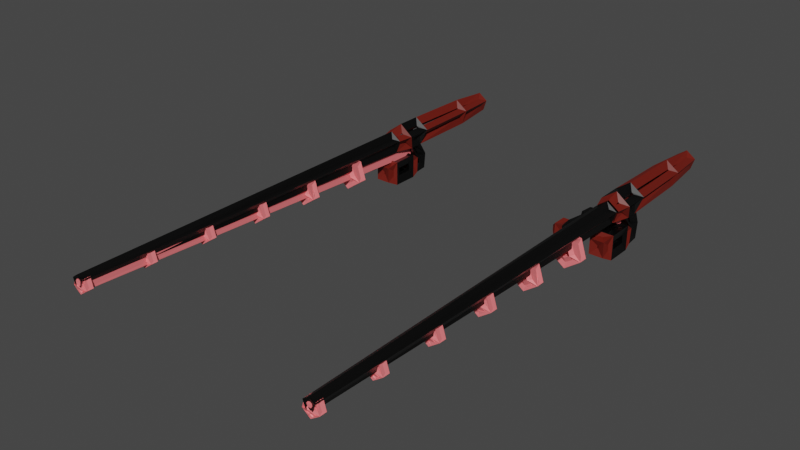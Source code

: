# Source: CurseRod.blend  (saved by Blender 2.83.21; exported with 4.5.12 LTS)
import bpy
from mathutils import Matrix  # noqa: F401  (used for matrix-valued properties, if any)

bpy.ops.wm.read_factory_settings(use_empty=True)
scene = bpy.context.scene
scene.name = 'Scene'

# ---- collections
col_collection = bpy.data.collections.new('Collection'); scene.collection.children.link(col_collection)

# ---- materials (node trees are filled in below, after node groups)
mat_rodsilver = bpy.data.materials.new('RodSilver')
mat_rodsilver.alpha_threshold = 0.0
mat_rodsilver.use_transparent_shadow = False
mat_rodsilver.line_color = (0.0, 0.0, 0.0, 1.0)
mat_rodwood = bpy.data.materials.new('RodWood')
mat_rodwood.use_transparent_shadow = False
mat_rodblack = bpy.data.materials.new('RodBlack')
mat_rodblack.use_transparent_shadow = False

# ---- material node trees
mat_rodsilver.use_nodes = True; mat_rodsilver.node_tree.nodes.clear()
_N = mat_rodsilver.node_tree.nodes; _L = mat_rodsilver.node_tree.links
n0 = _N.new('ShaderNodeOutputMaterial'); n0.name = 'Material Output'; n0.location = (300, 300)
n1 = _N.new('ShaderNodeBsdfPrincipled'); n1.name = 'Principled BSDF'; n1.location = (10, 300)
n1.distribution = 'GGX'
n1.subsurface_method = 'BURLEY'
n1.inputs[0].default_value = (0.0, 0.0, 0.0, 1.0)
n1.inputs[2].default_value = 0.4
n1.inputs[3].default_value = 1.45
n1.inputs[27].default_value = (0.0, 0.0, 0.0, 1.0)
n1.inputs[28].default_value = 1.0
_L.new(n1.outputs[0], n0.inputs[0])
n0.is_active_output = True
mat_rodwood.use_nodes = True; mat_rodwood.node_tree.nodes.clear()
_N = mat_rodwood.node_tree.nodes; _L = mat_rodwood.node_tree.links
n0 = _N.new('ShaderNodeBsdfPrincipled'); n0.name = 'Principled BSDF'; n0.location = (10, 300)
n0.distribution = 'GGX'
n0.subsurface_method = 'BURLEY'
n0.inputs[0].default_value = (0.1424, 0.009036, 0.003506, 1.0)
n0.inputs[3].default_value = 1.45
n0.inputs[27].default_value = (0.0, 0.0, 0.0, 1.0)
n0.inputs[28].default_value = 1.0
n1 = _N.new('ShaderNodeOutputMaterial'); n1.name = 'Material Output'; n1.location = (300, 300)
_L.new(n0.outputs[0], n1.inputs[0])
n1.is_active_output = True
mat_rodblack.use_nodes = True; mat_rodblack.node_tree.nodes.clear()
_N = mat_rodblack.node_tree.nodes; _L = mat_rodblack.node_tree.links
n0 = _N.new('ShaderNodeBsdfPrincipled'); n0.name = 'Principled BSDF'; n0.location = (10, 300)
n0.distribution = 'GGX'
n0.subsurface_method = 'BURLEY'
n0.inputs[0].default_value = (1.0, 0.1958, 0.2072, 1.0)
n0.inputs[3].default_value = 1.45
n0.inputs[27].default_value = (0.0, 0.0, 0.0, 1.0)
n0.inputs[28].default_value = 1.0
n1 = _N.new('ShaderNodeOutputMaterial'); n1.name = 'Material Output'; n1.location = (300, 300)
_L.new(n0.outputs[0], n1.inputs[0])
n1.is_active_output = True

# ---- world
world_world = bpy.data.worlds.new('World'); scene.world = world_world
world_world.use_nodes = True; world_world.node_tree.nodes.clear()
_N = world_world.node_tree.nodes; _L = world_world.node_tree.links
n0 = _N.new('ShaderNodeOutputWorld'); n0.name = 'World Output'; n0.location = (300, 300)
n1 = _N.new('ShaderNodeBackground'); n1.name = 'Background'; n1.location = (10, 300)
n1.inputs[0].default_value = (0.05088, 0.05088, 0.05088, 1.0)
_L.new(n1.outputs[0], n0.inputs[0])
n0.is_active_output = True
world_world.color = (0.05088, 0.05088, 0.05088)
world_world.use_sun_shadow = False
world_world.sun_shadow_jitter_overblur = 0.0

# ---- meshes
me_cylinder = bpy.data.meshes.new('Cylinder')
me_cylinder.from_pydata([(-0.0002945, -3.583, 0.05407), (0.0005594, -0.4509, 0.07643), (-0.0111, -3.583, 0.04621), (-0.07216, -0.4509, 0.0236), (-0.006975, -3.583, 0.03351), (-0.04438, -0.3966, -0.06189), (0.006386, -3.583, 0.03351), (0.0455, -0.3966, -0.06189), (0.01051, -3.583, 0.04621), (0.07328, -0.4509, 0.0236), (0.0005594, -0.2598, 0.07643), (-0.07216, -0.2598, 0.02359), (-0.04438, -0.3141, -0.06189), (0.0455, -0.3141, -0.06189), (0.07328, -0.2598, 0.02359), (0.0005593, 0.2934, 0.06582), (-0.06208, 0.2934, 0.02031), (-0.03816, 0.2934, -0.05333), (0.03927, 0.2934, -0.05333), (0.0632, 0.2934, 0.02031), (0.0005593, 0.6029, 0.04514), (-0.04243, 0.6029, 0.01391), (-0.02601, 0.6029, -0.03663), (0.02713, 0.6029, -0.03663), (0.04355, 0.6029, 0.01391), (-0.0002947, -0.5682, 0.04632), (-0.04435, -0.5682, 0.01431), (-0.02752, -0.5682, -0.03748), (0.02693, -0.5682, -0.03748), (0.04376, -0.5682, 0.01431), (0.0455, -0.3431, -0.1964), (-0.04438, -0.3431, -0.1964), (0.0455, -0.2606, -0.1964), (-0.04438, -0.2606, -0.1964), (0.0455, -0.3431, -0.2939), (-0.04438, -0.3431, -0.2939), (0.0455, -0.2606, -0.2939), (-0.04438, -0.2606, -0.2939), (0.05823, -0.409, -0.1768), (-0.05711, -0.409, -0.1768), (0.05823, -0.409, -0.3135), (-0.05711, -0.409, -0.3135), (0.05823, -0.5993, -0.1768), (-0.05711, -0.5993, -0.1768), (0.05823, -0.5993, -0.3135), (-0.05711, -0.5993, -0.3135), (0.03699, -0.648, -0.202), (-0.03587, -0.648, -0.202), (0.03699, -0.648, -0.2883), (-0.03587, -0.648, -0.2883), (-0.0002947, -1.081, -0.1893), (-0.0002947, -1.061, -0.1893), (0.08589, -1.081, -0.1266), (0.08589, -1.061, -0.1266), (0.05297, -1.081, -0.02533), (0.05297, -1.061, -0.02533), (-0.05356, -1.081, -0.02533), (-0.05356, -1.061, -0.02533), (-0.08648, -1.081, -0.1266), (-0.08648, -1.061, -0.1266), (-0.0002947, -1.061, -0.1621), (-0.0002947, -1.081, -0.1621), (0.06003, -1.061, -0.1182), (0.06003, -1.081, -0.1182), (0.03699, -1.061, -0.04732), (0.03699, -1.081, -0.04732), (-0.03758, -1.061, -0.04732), (-0.03758, -1.081, -0.04732), (-0.06062, -1.061, -0.1182), (-0.06062, -1.081, -0.1182), (-0.0002946, -1.579, -0.146), (-0.0002946, -1.563, -0.146), (0.06865, -1.579, -0.09588), (0.06865, -1.563, -0.09588), (0.04232, -1.579, -0.01483), (0.04232, -1.563, -0.01483), (-0.04291, -1.579, -0.01483), (-0.04291, -1.563, -0.01483), (-0.06924, -1.579, -0.09588), (-0.06924, -1.563, -0.09588), (-0.0002946, -1.563, -0.1242), (-0.0002946, -1.579, -0.1242), (0.04797, -1.563, -0.08916), (0.04797, -1.579, -0.08916), (0.02953, -1.563, -0.03242), (0.02953, -1.579, -0.03242), (-0.03012, -1.563, -0.03242), (-0.03012, -1.579, -0.03242), (-0.04856, -1.563, -0.08916), (-0.04856, -1.579, -0.08916), (-0.0002946, -2.077, -0.107), (-0.0002946, -2.065, -0.107), (0.05486, -2.077, -0.0669), (0.05486, -2.065, -0.0669), (0.03379, -2.077, -0.002064), (0.03379, -2.065, -0.002064), (-0.03438, -2.077, -0.002064), (-0.03438, -2.065, -0.002064), (-0.05545, -2.077, -0.0669), (-0.05545, -2.065, -0.0669), (-0.0002946, -2.065, -0.08958), (-0.0002946, -2.077, -0.08958), (0.03832, -2.065, -0.06153), (0.03832, -2.077, -0.06153), (0.02357, -2.065, -0.01614), (0.02357, -2.077, -0.01614), (-0.02416, -2.065, -0.01614), (-0.02416, -2.077, -0.01614), (-0.0389, -2.065, -0.06153), (-0.0389, -2.077, -0.06153), (-0.0002945, -2.576, -0.07419), (-0.0002945, -2.566, -0.07419), (0.04383, -2.576, -0.04213), (0.04383, -2.566, -0.04213), (0.02698, -2.576, 0.009738), (0.02698, -2.566, 0.009738), (-0.02757, -2.576, 0.009738), (-0.02757, -2.566, 0.009738), (-0.04442, -2.576, -0.04213), (-0.04442, -2.566, -0.04213), (-0.0002945, -2.566, -0.06027), (-0.0002945, -2.576, -0.06027), (0.03059, -2.566, -0.03783), (0.03059, -2.576, -0.03783), (0.0188, -2.566, -0.001522), (0.0188, -2.576, -0.001522), (-0.01938, -2.566, -0.001522), (-0.01938, -2.576, -0.001522), (-0.03118, -2.566, -0.03783), (-0.03118, -2.576, -0.03783), (-0.0002945, -3.075, -0.04704), (-0.0002945, -3.067, -0.04704), (0.03501, -3.075, -0.02139), (0.03501, -3.067, -0.02139), (0.02152, -3.075, 0.02011), (0.02152, -3.067, 0.02011), (-0.02211, -3.075, 0.02011), (-0.02211, -3.067, 0.02011), (-0.03559, -3.075, -0.02139), (-0.03559, -3.067, -0.02139), (-0.0002945, -3.067, -0.0359), (-0.0002945, -3.075, -0.0359), (0.02442, -3.067, -0.01795), (0.02442, -3.075, -0.01795), (0.01498, -3.067, 0.0111), (0.01498, -3.075, 0.0111), (-0.01557, -3.067, 0.0111), (-0.01557, -3.075, 0.0111), (-0.025, -3.067, -0.01795), (-0.025, -3.075, -0.01795), (-0.0002944, -3.574, -0.02174), (-0.0002944, -3.568, -0.02174), (0.02795, -3.574, -0.001222), (0.02795, -3.568, -0.001222), (0.01716, -3.574, 0.03198), (0.01716, -3.568, 0.03198), (-0.01775, -3.574, 0.03198), (-0.01775, -3.568, 0.03198), (-0.02853, -3.574, -0.001222), (-0.02853, -3.568, -0.001222), (-0.0002944, -3.568, -0.01283), (-0.0002944, -3.574, -0.01283), (0.01947, -3.568, 0.001531), (0.01947, -3.574, 0.001531), (0.01192, -3.568, 0.02477), (0.01192, -3.574, 0.02477), (-0.01251, -3.568, 0.02477), (-0.01251, -3.574, 0.02477), (-0.02006, -3.568, 0.001531), (-0.02006, -3.574, 0.001531), (0.006149, -0.3952, -0.1418), (0.006149, -0.3952, -0.1263), (0.00615, -3.578, 0.002086), (0.00615, -3.578, 0.01762), (-0.008725, -0.3952, -0.1418), (-0.008725, -0.3952, -0.1263), (-0.008725, -3.578, 0.002086), (-0.008725, -3.578, 0.01762)], [], [(25, 1, 3, 26), (26, 3, 5, 27), (27, 5, 7, 28), (28, 7, 9, 29), (29, 9, 1, 25), (0, 2, 4, 6, 8), (12, 11, 16, 17), (1, 9, 14, 10), (3, 1, 10, 11), (12, 13, 32, 33), (9, 7, 13, 14), (18, 17, 22, 23), (10, 14, 19, 15), (13, 12, 17, 18), (11, 10, 15, 16), (14, 13, 18, 19), (21, 20, 24, 23, 22), (16, 15, 20, 21), (19, 18, 23, 24), (17, 16, 21, 22), (15, 19, 24, 20), (3, 11, 12, 5), (8, 29, 25, 0), (6, 28, 29, 8), (4, 27, 28, 6), (2, 26, 27, 4), (0, 25, 26, 2), (31, 33, 37, 35), (13, 7, 30, 32), (5, 12, 33, 31), (7, 5, 31, 30), (34, 35, 37, 36), (31, 35, 41, 39), (32, 30, 34, 36), (33, 32, 36, 37), (41, 40, 44, 45), (30, 31, 39, 38), (34, 30, 38, 40), (35, 34, 40, 41), (43, 45, 49, 47), (39, 41, 45, 43), (38, 39, 43, 42), (40, 38, 42, 44), (46, 47, 49, 48), (42, 43, 47, 46), (44, 42, 46, 48), (45, 44, 48, 49), (50, 51, 53, 52), (52, 53, 55, 54), (54, 55, 57, 56), (53, 62, 64, 66, 68, 59, 57, 55), (56, 57, 59, 58), (58, 59, 51, 50), (50, 52, 63, 61, 69, 58), (67, 66, 64, 65), (65, 64, 62, 63), (63, 62, 60, 61), (69, 68, 66, 67), (61, 60, 68, 69), (59, 68, 60, 62, 53, 51), (58, 69, 67, 65, 63, 52, 54, 56), (70, 71, 73, 72), (72, 73, 75, 74), (74, 75, 77, 76), (73, 82, 84, 86, 88, 79, 77, 75), (76, 77, 79, 78), (78, 79, 71, 70), (70, 72, 83, 81, 89, 78), (87, 86, 84, 85), (85, 84, 82, 83), (83, 82, 80, 81), (89, 88, 86, 87), (81, 80, 88, 89), (79, 88, 80, 82, 73, 71), (78, 89, 87, 85, 83, 72, 74, 76), (90, 91, 93, 92), (92, 93, 95, 94), (94, 95, 97, 96), (93, 102, 104, 106, 108, 99, 97, 95), (96, 97, 99, 98), (98, 99, 91, 90), (90, 92, 103, 101, 109, 98), (107, 106, 104, 105), (105, 104, 102, 103), (103, 102, 100, 101), (109, 108, 106, 107), (101, 100, 108, 109), (99, 108, 100, 102, 93, 91), (98, 109, 107, 105, 103, 92, 94, 96), (110, 111, 113, 112), (112, 113, 115, 114), (114, 115, 117, 116), (113, 122, 124, 126, 128, 119, 117, 115), (116, 117, 119, 118), (118, 119, 111, 110), (110, 112, 123, 121, 129, 118), (127, 126, 124, 125), (125, 124, 122, 123), (123, 122, 120, 121), (129, 128, 126, 127), (121, 120, 128, 129), (119, 128, 120, 122, 113, 111), (118, 129, 127, 125, 123, 112, 114, 116), (130, 131, 133, 132), (132, 133, 135, 134), (134, 135, 137, 136), (133, 142, 144, 146, 148, 139, 137, 135), (136, 137, 139, 138), (138, 139, 131, 130), (130, 132, 143, 141, 149, 138), (147, 146, 144, 145), (145, 144, 142, 143), (143, 142, 140, 141), (149, 148, 146, 147), (141, 140, 148, 149), (139, 148, 140, 142, 133, 131), (138, 149, 147, 145, 143, 132, 134, 136), (150, 151, 153, 152), (152, 153, 155, 154), (154, 155, 157, 156), (153, 162, 164, 166, 168, 159, 157, 155), (156, 157, 159, 158), (158, 159, 151, 150), (150, 152, 163, 161, 169, 158), (167, 166, 164, 165), (165, 164, 162, 163), (163, 162, 160, 161), (169, 168, 166, 167), (161, 160, 168, 169), (159, 168, 160, 162, 153, 151), (158, 169, 167, 165, 163, 152, 154, 156), (170, 171, 173, 172), (172, 173, 177, 176), (176, 177, 175, 174), (174, 175, 171, 170), (172, 176, 174, 170), (177, 173, 171, 175)])
me_cylinder.polygons.foreach_set('material_index', [1, 1, 1, 1, 1, 0, 1, 0, 0, 0, 0, 1, 1, 1, 1, 1, 1, 1, 1, 1, 1, 0, 0, 0, 0, 0, 0, 0, 0, 0, 0, 0, 1, 0, 0, 0, 1, 1, 1, 1, 0, 0, 0, 1, 1, 1, 1, 2, 2, 2, 2, 2, 2, 2, 2, 2, 2, 2, 2, 2, 2, 2, 2, 2, 2, 2, 2, 2, 2, 2, 2, 2, 2, 2, 2, 2, 2, 2, 2, 2, 2, 2, 2, 2, 2, 2, 2, 2, 2, 2, 2, 2, 2, 2, 2, 2, 2, 2, 2, 2, 2, 2, 2, 2, 2, 2, 2, 2, 2, 2, 2, 2, 2, 2, 2, 2, 2, 2, 2, 2, 2, 2, 2, 2, 2, 2, 2, 2, 2, 2, 2, 2, 2, 2, 2, 2, 2])
_uv = me_cylinder.uv_layers.new(name='UVMap')
_uv.uv.foreach_set('vector', [1.0, 0.9915, 1.0, 1.0, 0.8, 1.0, 0.8, 0.9915, 0.8, 0.9915, 0.8, 1.0, 0.6, 1.0, 0.6, 0.9915, 0.6, 0.9915, 0.6, 1.0, 0.4, 1.0, 0.4, 0.9915, 0.4, 0.9915, 0.4, 1.0, 0.2, 1.0, 0.2, 0.9915, 0.2, 0.9915, 0.2, 1.0, 2.98e-08, 1.0, 2.98e-08, 0.9915, 0.75, 0.49, 0.9783, 0.3242, 0.8911, 0.05584, 0.6089, 0.05584, 0.5217, 0.3242, 0.6, 1.0, 0.8, 1.0, 0.8, 1.0, 0.6, 1.0, 2.98e-08, 1.0, 0.2, 1.0, 0.2, 1.0, 2.98e-08, 1.0, 0.8, 1.0, 1.0, 1.0, 1.0, 1.0, 0.8, 1.0, 0.6, 1.0, 0.4, 1.0, 0.4, 1.0, 0.6, 1.0, 0.2, 1.0, 0.4, 1.0, 0.4, 1.0, 0.2, 1.0, 0.4, 1.0, 0.6, 1.0, 0.6, 1.0, 0.4, 1.0, 2.98e-08, 1.0, 0.2, 1.0, 0.2, 1.0, 2.98e-08, 1.0, 0.4, 1.0, 0.6, 1.0, 0.6, 1.0, 0.4, 1.0, 0.8, 1.0, 1.0, 1.0, 1.0, 1.0, 0.8, 1.0, 0.2, 1.0, 0.4, 1.0, 0.4, 1.0, 0.2, 1.0, 0.4783, 0.3242, 0.25, 0.49, 0.02175, 0.3242, 0.1089, 0.05584, 0.3911, 0.05584, 0.8, 1.0, 1.0, 1.0, 1.0, 1.0, 0.8, 1.0, 0.2, 1.0, 0.4, 1.0, 0.4, 1.0, 0.2, 1.0, 0.6, 1.0, 0.8, 1.0, 0.8, 1.0, 0.6, 1.0, 2.98e-08, 1.0, 0.2, 1.0, 0.2, 1.0, 2.98e-08, 1.0, 0.8, 1.0, 0.8, 1.0, 0.6, 1.0, 0.6, 1.0, 0.2, 0.5, 0.2, 0.9915, 2.98e-08, 0.9915, 2.98e-08, 0.5, 0.4, 0.5, 0.4, 0.9915, 0.2, 0.9915, 0.2, 0.5, 0.6, 0.5, 0.6, 0.9915, 0.4, 0.9915, 0.4, 0.5, 0.8, 0.5, 0.8, 0.9915, 0.6, 0.9915, 0.6, 0.5, 1.0, 0.5, 1.0, 0.9915, 0.8, 0.9915, 0.8, 0.5, 0.6, 1.0, 0.6, 1.0, 0.6, 1.0, 0.6, 1.0, 0.4, 1.0, 0.4, 1.0, 0.4, 1.0, 0.4, 1.0, 0.6, 1.0, 0.6, 1.0, 0.6, 1.0, 0.6, 1.0, 0.4, 1.0, 0.6, 1.0, 0.6, 1.0, 0.4, 1.0, 0.4, 1.0, 0.6, 1.0, 0.6, 1.0, 0.4, 1.0, 0.6, 1.0, 0.6, 1.0, 0.6, 1.0, 0.6, 1.0, 0.4, 1.0, 0.4, 1.0, 0.4, 1.0, 0.4, 1.0, 0.6, 1.0, 0.4, 1.0, 0.4, 1.0, 0.6, 1.0, 0.6, 1.0, 0.4, 1.0, 0.4, 1.0, 0.6, 1.0, 0.4, 1.0, 0.6, 1.0, 0.6, 1.0, 0.4, 1.0, 0.4, 1.0, 0.4, 1.0, 0.4, 1.0, 0.4, 1.0, 0.6, 1.0, 0.4, 1.0, 0.4, 1.0, 0.6, 1.0, 0.6, 1.0, 0.6, 1.0, 0.6, 1.0, 0.6, 1.0, 0.6, 1.0, 0.6, 1.0, 0.6, 1.0, 0.6, 1.0, 0.4, 1.0, 0.6, 1.0, 0.6, 1.0, 0.4, 1.0, 0.4, 1.0, 0.4, 1.0, 0.4, 1.0, 0.4, 1.0, 0.4, 1.0, 0.6, 1.0, 0.6, 1.0, 0.4, 1.0, 0.4, 1.0, 0.6, 1.0, 0.6, 1.0, 0.4, 1.0, 0.4, 1.0, 0.4, 1.0, 0.4, 1.0, 0.4, 1.0, 0.6, 1.0, 0.4, 1.0, 0.4, 1.0, 0.6, 1.0, 1.0, 0.5, 1.0, 1.0, 0.8, 1.0, 0.8, 0.5, 0.8, 0.5, 0.8, 1.0, 0.6, 1.0, 0.6, 0.5, 0.6, 0.5, 0.6, 1.0, 0.4, 1.0, 0.4, 0.5, 0.4783, 0.3242, 0.4098, 0.3019, 0.3487, 0.1141, 0.1513, 0.1141, 0.09022, 0.3019, 0.02175, 0.3242, 0.1089, 0.05584, 0.3911, 0.05584, 0.4, 0.5, 0.4, 1.0, 0.2, 1.0, 0.2, 0.5, 0.2, 0.5, 0.2, 1.0, 2.98e-08, 1.0, 2.98e-08, 0.5, 0.75, 0.49, 0.9783, 0.3242, 0.9098, 0.3019, 0.75, 0.418, 0.5902, 0.3019, 0.5217, 0.3242, 0.4, 0.6013, 0.4, 0.8987, 0.6, 0.8987, 0.6, 0.6013, 0.6, 0.6013, 0.6, 0.8987, 0.8, 0.8987, 0.8, 0.6013, 0.8, 0.6013, 0.8, 0.8987, 1.0, 0.8987, 1.0, 0.6013, 0.2, 0.6013, 0.2, 0.8987, 0.4, 0.8987, 0.4, 0.6013, 2.98e-08, 0.6013, 2.98e-08, 0.8987, 0.2, 0.8987, 0.2, 0.6013, 0.02175, 0.3242, 0.09022, 0.3019, 0.25, 0.418, 0.4098, 0.3019, 0.4783, 0.3242, 0.25, 0.49, 0.5217, 0.3242, 0.5902, 0.3019, 0.6513, 0.1141, 0.8487, 0.1141, 0.9098, 0.3019, 0.9783, 0.3242, 0.8911, 0.05584, 0.6089, 0.05584, 1.0, 0.5, 1.0, 1.0, 0.8, 1.0, 0.8, 0.5, 0.8, 0.5, 0.8, 1.0, 0.6, 1.0, 0.6, 0.5, 0.6, 0.5, 0.6, 1.0, 0.4, 1.0, 0.4, 0.5, 0.4783, 0.3242, 0.4098, 0.3019, 0.3487, 0.1141, 0.1513, 0.1141, 0.09022, 0.3019, 0.02175, 0.3242, 0.1089, 0.05584, 0.3911, 0.05584, 0.4, 0.5, 0.4, 1.0, 0.2, 1.0, 0.2, 0.5, 0.2, 0.5, 0.2, 1.0, 2.98e-08, 1.0, 2.98e-08, 0.5, 0.75, 0.49, 0.9783, 0.3242, 0.9098, 0.3019, 0.75, 0.418, 0.5902, 0.3019, 0.5217, 0.3242, 0.4, 0.6013, 0.4, 0.8987, 0.6, 0.8987, 0.6, 0.6013, 0.6, 0.6013, 0.6, 0.8987, 0.8, 0.8987, 0.8, 0.6013, 0.8, 0.6013, 0.8, 0.8987, 1.0, 0.8987, 1.0, 0.6013, 0.2, 0.6013, 0.2, 0.8987, 0.4, 0.8987, 0.4, 0.6013, 2.98e-08, 0.6013, 2.98e-08, 0.8987, 0.2, 0.8987, 0.2, 0.6013, 0.02175, 0.3242, 0.09022, 0.3019, 0.25, 0.418, 0.4098, 0.3019, 0.4783, 0.3242, 0.25, 0.49, 0.5217, 0.3242, 0.5902, 0.3019, 0.6513, 0.1141, 0.8487, 0.1141, 0.9098, 0.3019, 0.9783, 0.3242, 0.8911, 0.05584, 0.6089, 0.05584, 1.0, 0.5, 1.0, 1.0, 0.8, 1.0, 0.8, 0.5, 0.8, 0.5, 0.8, 1.0, 0.6, 1.0, 0.6, 0.5, 0.6, 0.5, 0.6, 1.0, 0.4, 1.0, 0.4, 0.5, 0.4783, 0.3242, 0.4098, 0.3019, 0.3487, 0.1141, 0.1513, 0.1141, 0.09022, 0.3019, 0.02175, 0.3242, 0.1089, 0.05584, 0.3911, 0.05584, 0.4, 0.5, 0.4, 1.0, 0.2, 1.0, 0.2, 0.5, 0.2, 0.5, 0.2, 1.0, 2.98e-08, 1.0, 2.98e-08, 0.5, 0.75, 0.49, 0.9783, 0.3242, 0.9098, 0.3019, 0.75, 0.418, 0.5902, 0.3019, 0.5217, 0.3242, 0.4, 0.6013, 0.4, 0.8987, 0.6, 0.8987, 0.6, 0.6013, 0.6, 0.6013, 0.6, 0.8987, 0.8, 0.8987, 0.8, 0.6013, 0.8, 0.6013, 0.8, 0.8987, 1.0, 0.8987, 1.0, 0.6013, 0.2, 0.6013, 0.2, 0.8987, 0.4, 0.8987, 0.4, 0.6013, 2.98e-08, 0.6013, 2.98e-08, 0.8987, 0.2, 0.8987, 0.2, 0.6013, 0.02175, 0.3242, 0.09022, 0.3019, 0.25, 0.418, 0.4098, 0.3019, 0.4783, 0.3242, 0.25, 0.49, 0.5217, 0.3242, 0.5902, 0.3019, 0.6513, 0.1141, 0.8487, 0.1141, 0.9098, 0.3019, 0.9783, 0.3242, 0.8911, 0.05584, 0.6089, 0.05584, 1.0, 0.5, 1.0, 1.0, 0.8, 1.0, 0.8, 0.5, 0.8, 0.5, 0.8, 1.0, 0.6, 1.0, 0.6, 0.5, 0.6, 0.5, 0.6, 1.0, 0.4, 1.0, 0.4, 0.5, 0.4783, 0.3242, 0.4098, 0.3019, 0.3487, 0.1141, 0.1513, 0.1141, 0.09022, 0.3019, 0.02175, 0.3242, 0.1089, 0.05584, 0.3911, 0.05584, 0.4, 0.5, 0.4, 1.0, 0.2, 1.0, 0.2, 0.5, 0.2, 0.5, 0.2, 1.0, 2.98e-08, 1.0, 2.98e-08, 0.5, 0.75, 0.49, 0.9783, 0.3242, 0.9098, 0.3019, 0.75, 0.418, 0.5902, 0.3019, 0.5217, 0.3242, 0.4, 0.6013, 0.4, 0.8987, 0.6, 0.8987, 0.6, 0.6013, 0.6, 0.6013, 0.6, 0.8987, 0.8, 0.8987, 0.8, 0.6013, 0.8, 0.6013, 0.8, 0.8987, 1.0, 0.8987, 1.0, 0.6013, 0.2, 0.6013, 0.2, 0.8987, 0.4, 0.8987, 0.4, 0.6013, 2.98e-08, 0.6013, 2.98e-08, 0.8987, 0.2, 0.8987, 0.2, 0.6013, 0.02175, 0.3242, 0.09022, 0.3019, 0.25, 0.418, 0.4098, 0.3019, 0.4783, 0.3242, 0.25, 0.49, 0.5217, 0.3242, 0.5902, 0.3019, 0.6513, 0.1141, 0.8487, 0.1141, 0.9098, 0.3019, 0.9783, 0.3242, 0.8911, 0.05584, 0.6089, 0.05584, 1.0, 0.5, 1.0, 1.0, 0.8, 1.0, 0.8, 0.5, 0.8, 0.5, 0.8, 1.0, 0.6, 1.0, 0.6, 0.5, 0.6, 0.5, 0.6, 1.0, 0.4, 1.0, 0.4, 0.5, 0.4783, 0.3242, 0.4098, 0.3019, 0.3487, 0.1141, 0.1513, 0.1141, 0.09022, 0.3019, 0.02175, 0.3242, 0.1089, 0.05584, 0.3911, 0.05584, 0.4, 0.5, 0.4, 1.0, 0.2, 1.0, 0.2, 0.5, 0.2, 0.5, 0.2, 1.0, 2.98e-08, 1.0, 2.98e-08, 0.5, 0.75, 0.49, 0.9783, 0.3242, 0.9098, 0.3019, 0.75, 0.418, 0.5902, 0.3019, 0.5217, 0.3242, 0.4, 0.6013, 0.4, 0.8987, 0.6, 0.8987, 0.6, 0.6013, 0.6, 0.6013, 0.6, 0.8987, 0.8, 0.8987, 0.8, 0.6013, 0.8, 0.6013, 0.8, 0.8987, 1.0, 0.8987, 1.0, 0.6013, 0.2, 0.6013, 0.2, 0.8987, 0.4, 0.8987, 0.4, 0.6013, 2.98e-08, 0.6013, 2.98e-08, 0.8987, 0.2, 0.8987, 0.2, 0.6013, 0.02175, 0.3242, 0.09022, 0.3019, 0.25, 0.418, 0.4098, 0.3019, 0.4783, 0.3242, 0.25, 0.49, 0.5217, 0.3242, 0.5902, 0.3019, 0.6513, 0.1141, 0.8487, 0.1141, 0.9098, 0.3019, 0.9783, 0.3242, 0.8911, 0.05584, 0.6089, 0.05584, 1.0, 0.5, 1.0, 1.0, 0.8, 1.0, 0.8, 0.5, 0.8, 0.5, 0.8, 1.0, 0.6, 1.0, 0.6, 0.5, 0.6, 0.5, 0.6, 1.0, 0.4, 1.0, 0.4, 0.5, 0.4783, 0.3242, 0.4098, 0.3019, 0.3487, 0.1141, 0.1513, 0.1141, 0.09022, 0.3019, 0.02175, 0.3242, 0.1089, 0.05584, 0.3911, 0.05584, 0.4, 0.5, 0.4, 1.0, 0.2, 1.0, 0.2, 0.5, 0.2, 0.5, 0.2, 1.0, 2.98e-08, 1.0, 2.98e-08, 0.5, 0.75, 0.49, 0.9783, 0.3242, 0.9098, 0.3019, 0.75, 0.418, 0.5902, 0.3019, 0.5217, 0.3242, 0.4, 0.6013, 0.4, 0.8987, 0.6, 0.8987, 0.6, 0.6013, 0.6, 0.6013, 0.6, 0.8987, 0.8, 0.8987, 0.8, 0.6013, 0.8, 0.6013, 0.8, 0.8987, 1.0, 0.8987, 1.0, 0.6013, 0.2, 0.6013, 0.2, 0.8987, 0.4, 0.8987, 0.4, 0.6013, 2.98e-08, 0.6013, 2.98e-08, 0.8987, 0.2, 0.8987, 0.2, 0.6013, 0.02175, 0.3242, 0.09022, 0.3019, 0.25, 0.418, 0.4098, 0.3019, 0.4783, 0.3242, 0.25, 0.49, 0.5217, 0.3242, 0.5902, 0.3019, 0.6513, 0.1141, 0.8487, 0.1141, 0.9098, 0.3019, 0.9783, 0.3242, 0.8911, 0.05584, 0.6089, 0.05584, 0.375, 0.0, 0.625, 0.0, 0.625, 0.25, 0.375, 0.25, 0.375, 0.25, 0.625, 0.25, 0.625, 0.5, 0.375, 0.5, 0.375, 0.5, 0.625, 0.5, 0.625, 0.75, 0.375, 0.75, 0.375, 0.75, 0.625, 0.75, 0.625, 1.0, 0.375, 1.0, 0.125, 0.5, 0.375, 0.5, 0.375, 0.75, 0.125, 0.75, 0.625, 0.5, 0.875, 0.5, 0.875, 0.75, 0.625, 0.75])
me_cylinder.materials.append(mat_rodsilver)
me_cylinder.materials.append(mat_rodwood)
me_cylinder.materials.append(mat_rodblack)
me_cylinder.use_remesh_fix_poles = True
me_cylinder.use_remesh_preserve_attributes = False
me_cylinder.use_mirror_vertex_groups = False
me_cylinder.update()
me_cube_003 = bpy.data.meshes.new('Cube.003')
me_cube_003.from_pydata([(0.008577, 0.03613, -0.03497), (0.008577, 0.03613, 0.03497), (0.008577, -0.03428, -0.03497), (0.008577, -0.03428, 0.03497), (-0.1903, 0.03706, -0.03566), (-0.1903, 0.03706, 0.03566), (-0.1903, -0.03618, -0.03566), (-0.1903, -0.03618, 0.03566), (-0.2492, -0.03618, 0.03566), (-0.2492, -0.03618, -0.03566), (-0.2492, 0.03706, -0.03566), (-0.2492, 0.03706, 0.03566), (-0.1903, -0.244, 0.03566), (-0.1903, -0.244, -0.03566), (-0.2492, -0.244, 0.03566), (-0.2492, -0.244, -0.03566), (-0.1347, -0.01612, -0.02137), (-0.1347, -0.01612, 0.02137), (-0.1347, 0.01796, -0.02137), (-0.1347, 0.01796, 0.02137), (-0.203, -0.07374, 0.02367), (-0.203, -0.07374, -0.02367), (-0.2365, -0.07374, -0.02367), (-0.2365, -0.07374, 0.02367), (-0.1903, -0.3092, 0.03566), (-0.1903, -0.3092, -0.03566), (-0.2492, -0.3092, 0.03566), (-0.2492, -0.3092, -0.03566), (-0.2541, -0.2648, 0.01291), (-0.2541, -0.2648, -0.01291), (-0.2541, -0.2884, 0.01291), (-0.2541, -0.2884, -0.01291), (-0.2736, -0.2648, 0.01291), (-0.2736, -0.2648, -0.01291), (-0.2736, -0.2884, 0.01291), (-0.2736, -0.2884, -0.01291), (-0.2833, -0.2465, 0.03295), (-0.2833, -0.2465, -0.03295), (-0.2833, -0.3068, 0.03295), (-0.2833, -0.3068, -0.03295), (-0.3157, -0.2465, 0.03295), (-0.3157, -0.2465, -0.03295), (-0.3157, -0.3068, 0.03295), (-0.3157, -0.3068, -0.03295), (-0.3275, -0.2649, 0.01279), (-0.3275, -0.2649, -0.01279), (-0.3275, -0.2883, 0.01279), (-0.3275, -0.2883, -0.01279)], [], [(0, 1, 3, 2), (16, 17, 7, 6), (21, 20, 12, 13), (18, 19, 1, 0), (16, 6, 4, 18), (17, 3, 1, 19), (9, 8, 11, 10), (5, 4, 10, 11), (4, 6, 9, 10), (7, 5, 11, 8), (13, 12, 24, 25), (22, 21, 13, 15), (20, 23, 14, 12), (23, 22, 15, 14), (7, 17, 19, 5), (2, 16, 18, 0), (4, 5, 19, 18), (2, 3, 17, 16), (8, 9, 22, 23), (7, 8, 23, 20), (9, 6, 21, 22), (6, 7, 20, 21), (25, 24, 26, 27), (15, 13, 25, 27), (26, 14, 28, 30), (12, 14, 26, 24), (31, 30, 34, 35), (27, 26, 30, 31), (14, 15, 29, 28), (15, 27, 31, 29), (33, 35, 39, 37), (29, 31, 35, 33), (28, 29, 33, 32), (30, 28, 32, 34), (38, 36, 40, 42), (32, 33, 37, 36), (34, 32, 36, 38), (35, 34, 38, 39), (41, 43, 47, 45), (39, 38, 42, 43), (37, 39, 43, 41), (36, 37, 41, 40), (44, 45, 47, 46), (40, 41, 45, 44), (42, 40, 44, 46), (43, 42, 46, 47)])
me_cube_003.polygons.foreach_set('material_index', [0, 0, 0, 0, 0, 0, 0, 0, 0, 0, 0, 0, 0, 0, 0, 0, 0, 0, 0, 0, 0, 0, 0, 0, 0, 0, 0, 0, 0, 0, 0, 0, 0, 0, 1, 0, 1, 0, 1, 1, 1, 1, 0, 1, 1, 1])
_uv = me_cube_003.uv_layers.new(name='UVMap')
_uv.uv.foreach_set('vector', [0.375, 0.0, 0.625, 0.0, 0.625, 0.25, 0.375, 0.25, 0.375, 0.4482, 0.625, 0.4482, 0.625, 0.5, 0.375, 0.5, 0.375, 0.5, 0.625, 0.5, 0.625, 0.5, 0.375, 0.5, 0.375, 0.8018, 0.625, 0.8018, 0.625, 1.0, 0.375, 1.0, 0.3232, 0.5, 0.375, 0.5, 0.375, 0.75, 0.3232, 0.75, 0.6768, 0.5, 0.875, 0.5, 0.875, 0.75, 0.6768, 0.75, 0.375, 0.5, 0.625, 0.5, 0.625, 0.75, 0.375, 0.75, 0.625, 0.75, 0.375, 0.75, 0.375, 0.75, 0.625, 0.75, 0.375, 0.75, 0.375, 0.5, 0.375, 0.5, 0.375, 0.75, 0.625, 0.5, 0.625, 0.75, 0.625, 0.75, 0.625, 0.5, 0.375, 0.5, 0.625, 0.5, 0.625, 0.5, 0.375, 0.5, 0.375, 0.5, 0.375, 0.5, 0.375, 0.5, 0.375, 0.5, 0.625, 0.5, 0.625, 0.5, 0.625, 0.5, 0.625, 0.5, 0.625, 0.5, 0.375, 0.5, 0.375, 0.5, 0.625, 0.5, 0.625, 0.5, 0.6768, 0.5, 0.6768, 0.75, 0.625, 0.75, 0.125, 0.5, 0.3232, 0.5, 0.3232, 0.75, 0.125, 0.75, 0.375, 0.75, 0.625, 0.75, 0.625, 0.8018, 0.375, 0.8018, 0.375, 0.25, 0.625, 0.25, 0.625, 0.4482, 0.375, 0.4482, 0.625, 0.5, 0.375, 0.5, 0.375, 0.5, 0.625, 0.5, 0.625, 0.5, 0.625, 0.5, 0.625, 0.5, 0.625, 0.5, 0.375, 0.5, 0.375, 0.5, 0.375, 0.5, 0.375, 0.5, 0.375, 0.5, 0.625, 0.5, 0.625, 0.5, 0.375, 0.5, 0.375, 0.5, 0.625, 0.5, 0.625, 0.5, 0.375, 0.5, 0.375, 0.5, 0.375, 0.5, 0.375, 0.5, 0.375, 0.5, 0.625, 0.5, 0.625, 0.5, 0.625, 0.5, 0.625, 0.5, 0.625, 0.5, 0.625, 0.5, 0.625, 0.5, 0.625, 0.5, 0.375, 0.5, 0.625, 0.5, 0.625, 0.5, 0.375, 0.5, 0.375, 0.5, 0.625, 0.5, 0.625, 0.5, 0.375, 0.5, 0.625, 0.5, 0.375, 0.5, 0.375, 0.5, 0.625, 0.5, 0.375, 0.5, 0.375, 0.5, 0.375, 0.5, 0.375, 0.5, 0.375, 0.5, 0.375, 0.5, 0.375, 0.5, 0.375, 0.5, 0.375, 0.5, 0.375, 0.5, 0.375, 0.5, 0.375, 0.5, 0.625, 0.5, 0.375, 0.5, 0.375, 0.5, 0.625, 0.5, 0.625, 0.5, 0.625, 0.5, 0.625, 0.5, 0.625, 0.5, 0.625, 0.5, 0.625, 0.5, 0.625, 0.5, 0.625, 0.5, 0.625, 0.5, 0.375, 0.5, 0.375, 0.5, 0.625, 0.5, 0.625, 0.5, 0.625, 0.5, 0.625, 0.5, 0.625, 0.5, 0.375, 0.5, 0.625, 0.5, 0.625, 0.5, 0.375, 0.5, 0.375, 0.5, 0.375, 0.5, 0.375, 0.5, 0.375, 0.5, 0.375, 0.5, 0.625, 0.5, 0.625, 0.5, 0.375, 0.5, 0.375, 0.5, 0.375, 0.5, 0.375, 0.5, 0.375, 0.5, 0.625, 0.5, 0.375, 0.5, 0.375, 0.5, 0.625, 0.5, 0.625, 0.5, 0.375, 0.5, 0.375, 0.5, 0.625, 0.5, 0.625, 0.5, 0.375, 0.5, 0.375, 0.5, 0.625, 0.5, 0.625, 0.5, 0.625, 0.5, 0.625, 0.5, 0.625, 0.5, 0.375, 0.5, 0.625, 0.5, 0.625, 0.5, 0.375, 0.5])
me_cube_003.materials.append(mat_rodsilver)
me_cube_003.materials.append(mat_rodwood)
me_cube_003.use_remesh_fix_poles = True
me_cube_003.use_remesh_preserve_attributes = False
me_cube_003.use_mirror_vertex_groups = False
me_cube_003.update()
me_cylinder_001 = bpy.data.meshes.new('Cylinder.001')
me_cylinder_001.from_pydata([(0.0005594, -0.4509, 0.07643), (-0.07216, -0.4509, 0.0236), (-0.04438, -0.3966, -0.06189), (0.0455, -0.3966, -0.06189), (0.07328, -0.4509, 0.0236), (0.0005594, -0.2598, 0.07643), (-0.07216, -0.2598, 0.02359), (-0.04438, -0.3141, -0.06189), (0.0455, -0.3141, -0.06189), (0.07328, -0.2598, 0.02359), (0.0005593, 0.2934, 0.06582), (-0.06208, 0.2934, 0.02031), (-0.03816, 0.2934, -0.05333), (0.03927, 0.2934, -0.05333), (0.0632, 0.2934, 0.02031), (0.0005593, 0.6029, 0.04514), (-0.04243, 0.6029, 0.01391), (-0.02601, 0.6029, -0.03663), (0.02713, 0.6029, -0.03663), (0.04355, 0.6029, 0.01391), (-0.0002947, -0.5682, 0.04632), (-0.04435, -0.5682, 0.01431), (-0.02752, -0.5682, -0.03748), (0.02693, -0.5682, -0.03748), (0.04376, -0.5682, 0.01431)], [], [(20, 0, 1, 21), (21, 1, 2, 22), (22, 2, 3, 23), (23, 3, 4, 24), (24, 4, 0, 20), (7, 6, 11, 12), (0, 4, 9, 5), (1, 0, 5, 6), (4, 3, 8, 9), (13, 12, 17, 18), (5, 9, 14, 10), (8, 7, 12, 13), (6, 5, 10, 11), (9, 8, 13, 14), (16, 15, 19, 18, 17), (11, 10, 15, 16), (14, 13, 18, 19), (12, 11, 16, 17), (10, 14, 19, 15), (1, 6, 7, 2)])
me_cylinder_001.polygons.foreach_set('material_index', [1, 1, 1, 1, 1, 1, 0, 0, 0, 1, 1, 1, 1, 1, 1, 1, 1, 1, 1, 0])
_uv = me_cylinder_001.uv_layers.new(name='UVMap')
_uv.uv.foreach_set('vector', [1.0, 0.9915, 1.0, 1.0, 0.8, 1.0, 0.8, 0.9915, 0.8, 0.9915, 0.8, 1.0, 0.6, 1.0, 0.6, 0.9915, 0.6, 0.9915, 0.6, 1.0, 0.4, 1.0, 0.4, 0.9915, 0.4, 0.9915, 0.4, 1.0, 0.2, 1.0, 0.2, 0.9915, 0.2, 0.9915, 0.2, 1.0, 2.98e-08, 1.0, 2.98e-08, 0.9915, 0.6, 1.0, 0.8, 1.0, 0.8, 1.0, 0.6, 1.0, 2.98e-08, 1.0, 0.2, 1.0, 0.2, 1.0, 2.98e-08, 1.0, 0.8, 1.0, 1.0, 1.0, 1.0, 1.0, 0.8, 1.0, 0.2, 1.0, 0.4, 1.0, 0.4, 1.0, 0.2, 1.0, 0.4, 1.0, 0.6, 1.0, 0.6, 1.0, 0.4, 1.0, 2.98e-08, 1.0, 0.2, 1.0, 0.2, 1.0, 2.98e-08, 1.0, 0.4, 1.0, 0.6, 1.0, 0.6, 1.0, 0.4, 1.0, 0.8, 1.0, 1.0, 1.0, 1.0, 1.0, 0.8, 1.0, 0.2, 1.0, 0.4, 1.0, 0.4, 1.0, 0.2, 1.0, 0.4783, 0.3242, 0.25, 0.49, 0.02175, 0.3242, 0.1089, 0.05584, 0.3911, 0.05584, 0.8, 1.0, 1.0, 1.0, 1.0, 1.0, 0.8, 1.0, 0.2, 1.0, 0.4, 1.0, 0.4, 1.0, 0.2, 1.0, 0.6, 1.0, 0.8, 1.0, 0.8, 1.0, 0.6, 1.0, 2.98e-08, 1.0, 0.2, 1.0, 0.2, 1.0, 2.98e-08, 1.0, 0.8, 1.0, 0.8, 1.0, 0.6, 1.0, 0.6, 1.0])
me_cylinder_001.materials.append(mat_rodsilver)
me_cylinder_001.materials.append(mat_rodwood)
me_cylinder_001.materials.append(mat_rodblack)
me_cylinder_001.use_remesh_fix_poles = True
me_cylinder_001.use_remesh_preserve_attributes = False
me_cylinder_001.use_mirror_vertex_groups = False
me_cylinder_001.update()
me_cube_001 = bpy.data.meshes.new('Cube.001')
me_cube_001.from_pydata([(0.1336, 0.1872, -0.05041), (0.1336, 0.1872, 0.01952), (0.1336, 0.1167, -0.05041), (0.1336, 0.1167, 0.01952), (-0.06533, 0.1881, -0.05111), (-0.06533, 0.1881, 0.02022), (-0.06533, 0.1149, -0.05111), (-0.06533, 0.1149, 0.02022), (-0.1242, 0.1149, 0.02022), (-0.1242, 0.1149, -0.05111), (-0.1242, 0.1881, -0.05111), (-0.1242, 0.1881, 0.02022), (-0.06533, -0.09297, 0.02022), (-0.06533, -0.09297, -0.05111), (-0.1242, -0.09297, 0.02022), (-0.1242, -0.09297, -0.05111), (-0.009661, 0.1349, -0.03682), (-0.009661, 0.1349, 0.005924), (-0.009661, 0.169, -0.03682), (-0.009661, 0.169, 0.005924), (-0.07797, 0.07728, 0.008224), (-0.07797, 0.07728, -0.03912), (-0.1115, 0.07728, -0.03912), (-0.1115, 0.07728, 0.008224), (-0.06533, -0.1582, 0.02022), (-0.06533, -0.1582, -0.05111), (-0.1242, -0.1582, 0.02022), (-0.1242, -0.1582, -0.05111), (-0.1291, -0.1138, -0.002533), (-0.1291, -0.1138, -0.02836), (-0.1291, -0.1374, -0.002533), (-0.1291, -0.1374, -0.02836), (-0.1486, -0.1138, -0.002533), (-0.1486, -0.1138, -0.02836), (-0.1486, -0.1374, -0.002533), (-0.1486, -0.1374, -0.02836), (-0.1583, -0.09546, 0.0175), (-0.1583, -0.09546, -0.04839), (-0.1583, -0.1557, 0.0175), (-0.1583, -0.1557, -0.04839), (-0.1907, -0.09546, 0.0175), (-0.1907, -0.09546, -0.04839), (-0.1907, -0.1557, 0.0175), (-0.1907, -0.1557, -0.04839), (-0.2025, -0.1139, -0.002656), (-0.2025, -0.1139, -0.02824), (-0.2025, -0.1373, -0.002656), (-0.2025, -0.1373, -0.02824), (0.1238, 0.06133, 0.1677), (0.2136, 0.06133, 0.1677), (0.1238, 0.1438, 0.1677), (0.2136, 0.1438, 0.1677), (0.2136, 0.1149, 0.03316), (0.1238, 0.1149, 0.03316), (0.2136, 0.1973, 0.03315), (0.1238, 0.1973, 0.03315), (0.2136, 0.1149, -0.06432), (0.1238, 0.1149, -0.06432), (0.2136, 0.1973, -0.06432), (0.1238, 0.1973, -0.06432), (0.2264, 0.04897, 0.0528), (0.111, 0.04897, 0.0528), (0.2264, 0.04896, -0.08395), (0.111, 0.04896, -0.08395), (0.2264, -0.1414, 0.05281), (0.111, -0.1414, 0.05281), (0.2264, -0.1414, -0.08394), (0.111, -0.1414, -0.08394), (0.2051, -0.19, 0.02763), (0.1323, -0.19, 0.02763), (0.2051, -0.19, -0.05875), (0.1323, -0.19, -0.05875), (0.1743, 0.06276, 0.08777), (0.1743, 0.06276, 0.1033), (0.1594, 0.06276, 0.08777), (0.1594, 0.06276, 0.1033)], [], [(0, 1, 3, 2), (16, 17, 7, 6), (21, 20, 12, 13), (18, 19, 1, 0), (16, 6, 4, 18), (17, 3, 1, 19), (9, 8, 11, 10), (5, 4, 10, 11), (4, 6, 9, 10), (7, 5, 11, 8), (13, 12, 24, 25), (22, 21, 13, 15), (20, 23, 14, 12), (23, 22, 15, 14), (7, 17, 19, 5), (2, 16, 18, 0), (4, 5, 19, 18), (2, 3, 17, 16), (8, 9, 22, 23), (7, 8, 23, 20), (9, 6, 21, 22), (6, 7, 20, 21), (25, 24, 26, 27), (15, 13, 25, 27), (26, 14, 28, 30), (12, 14, 26, 24), (31, 30, 34, 35), (27, 26, 30, 31), (14, 15, 29, 28), (15, 27, 31, 29), (33, 35, 39, 37), (29, 31, 35, 33), (28, 29, 33, 32), (30, 28, 32, 34), (38, 36, 40, 42), (32, 33, 37, 36), (34, 32, 36, 38), (35, 34, 38, 39), (41, 43, 47, 45), (39, 38, 42, 43), (37, 39, 43, 41), (36, 37, 41, 40), (44, 45, 47, 46), (40, 41, 45, 44), (42, 40, 44, 46), (43, 42, 46, 47), (50, 51, 54, 55), (53, 55, 59, 57), (51, 49, 52, 54), (48, 50, 55, 53), (49, 48, 53, 52), (56, 57, 59, 58), (53, 57, 63, 61), (54, 52, 56, 58), (55, 54, 58, 59), (63, 62, 66, 67), (52, 53, 61, 60), (56, 52, 60, 62), (57, 56, 62, 63), (65, 67, 71, 69), (61, 63, 67, 65), (60, 61, 65, 64), (62, 60, 64, 66), (68, 69, 71, 70), (64, 65, 69, 68), (66, 64, 68, 70), (67, 66, 70, 71), (74, 75, 73, 72)])
me_cube_001.polygons.foreach_set('material_index', [0, 0, 0, 0, 0, 0, 0, 0, 0, 0, 0, 0, 0, 0, 0, 0, 0, 0, 0, 0, 0, 0, 0, 0, 0, 0, 0, 0, 0, 0, 0, 0, 0, 0, 1, 0, 1, 0, 1, 1, 1, 1, 0, 1, 1, 1, 0, 0, 0, 0, 0, 0, 1, 0, 0, 0, 1, 1, 1, 1, 0, 0, 0, 1, 1, 1, 1, 2])
_uv = me_cube_001.uv_layers.new(name='UVMap')
_uv.uv.foreach_set('vector', [0.375, 0.0, 0.625, 0.0, 0.625, 0.25, 0.375, 0.25, 0.375, 0.4482, 0.625, 0.4482, 0.625, 0.5, 0.375, 0.5, 0.375, 0.5, 0.625, 0.5, 0.625, 0.5, 0.375, 0.5, 0.375, 0.8018, 0.625, 0.8018, 0.625, 1.0, 0.375, 1.0, 0.3232, 0.5, 0.375, 0.5, 0.375, 0.75, 0.3232, 0.75, 0.6768, 0.5, 0.875, 0.5, 0.875, 0.75, 0.6768, 0.75, 0.375, 0.5, 0.625, 0.5, 0.625, 0.75, 0.375, 0.75, 0.625, 0.75, 0.375, 0.75, 0.375, 0.75, 0.625, 0.75, 0.375, 0.75, 0.375, 0.5, 0.375, 0.5, 0.375, 0.75, 0.625, 0.5, 0.625, 0.75, 0.625, 0.75, 0.625, 0.5, 0.375, 0.5, 0.625, 0.5, 0.625, 0.5, 0.375, 0.5, 0.375, 0.5, 0.375, 0.5, 0.375, 0.5, 0.375, 0.5, 0.625, 0.5, 0.625, 0.5, 0.625, 0.5, 0.625, 0.5, 0.625, 0.5, 0.375, 0.5, 0.375, 0.5, 0.625, 0.5, 0.625, 0.5, 0.6768, 0.5, 0.6768, 0.75, 0.625, 0.75, 0.125, 0.5, 0.3232, 0.5, 0.3232, 0.75, 0.125, 0.75, 0.375, 0.75, 0.625, 0.75, 0.625, 0.8018, 0.375, 0.8018, 0.375, 0.25, 0.625, 0.25, 0.625, 0.4482, 0.375, 0.4482, 0.625, 0.5, 0.375, 0.5, 0.375, 0.5, 0.625, 0.5, 0.625, 0.5, 0.625, 0.5, 0.625, 0.5, 0.625, 0.5, 0.375, 0.5, 0.375, 0.5, 0.375, 0.5, 0.375, 0.5, 0.375, 0.5, 0.625, 0.5, 0.625, 0.5, 0.375, 0.5, 0.375, 0.5, 0.625, 0.5, 0.625, 0.5, 0.375, 0.5, 0.375, 0.5, 0.375, 0.5, 0.375, 0.5, 0.375, 0.5, 0.625, 0.5, 0.625, 0.5, 0.625, 0.5, 0.625, 0.5, 0.625, 0.5, 0.625, 0.5, 0.625, 0.5, 0.625, 0.5, 0.375, 0.5, 0.625, 0.5, 0.625, 0.5, 0.375, 0.5, 0.375, 0.5, 0.625, 0.5, 0.625, 0.5, 0.375, 0.5, 0.625, 0.5, 0.375, 0.5, 0.375, 0.5, 0.625, 0.5, 0.375, 0.5, 0.375, 0.5, 0.375, 0.5, 0.375, 0.5, 0.375, 0.5, 0.375, 0.5, 0.375, 0.5, 0.375, 0.5, 0.375, 0.5, 0.375, 0.5, 0.375, 0.5, 0.375, 0.5, 0.625, 0.5, 0.375, 0.5, 0.375, 0.5, 0.625, 0.5, 0.625, 0.5, 0.625, 0.5, 0.625, 0.5, 0.625, 0.5, 0.625, 0.5, 0.625, 0.5, 0.625, 0.5, 0.625, 0.5, 0.625, 0.5, 0.375, 0.5, 0.375, 0.5, 0.625, 0.5, 0.625, 0.5, 0.625, 0.5, 0.625, 0.5, 0.625, 0.5, 0.375, 0.5, 0.625, 0.5, 0.625, 0.5, 0.375, 0.5, 0.375, 0.5, 0.375, 0.5, 0.375, 0.5, 0.375, 0.5, 0.375, 0.5, 0.625, 0.5, 0.625, 0.5, 0.375, 0.5, 0.375, 0.5, 0.375, 0.5, 0.375, 0.5, 0.375, 0.5, 0.625, 0.5, 0.375, 0.5, 0.375, 0.5, 0.625, 0.5, 0.625, 0.5, 0.375, 0.5, 0.375, 0.5, 0.625, 0.5, 0.625, 0.5, 0.375, 0.5, 0.375, 0.5, 0.625, 0.5, 0.625, 0.5, 0.625, 0.5, 0.625, 0.5, 0.625, 0.5, 0.375, 0.5, 0.625, 0.5, 0.625, 0.5, 0.375, 0.5, 0.6, 1.0, 0.4, 1.0, 0.4, 1.0, 0.6, 1.0, 0.6, 1.0, 0.6, 1.0, 0.6, 1.0, 0.6, 1.0, 0.4, 1.0, 0.4, 1.0, 0.4, 1.0, 0.4, 1.0, 0.6, 1.0, 0.6, 1.0, 0.6, 1.0, 0.6, 1.0, 0.4, 1.0, 0.6, 1.0, 0.6, 1.0, 0.4, 1.0, 0.4, 1.0, 0.6, 1.0, 0.6, 1.0, 0.4, 1.0, 0.6, 1.0, 0.6, 1.0, 0.6, 1.0, 0.6, 1.0, 0.4, 1.0, 0.4, 1.0, 0.4, 1.0, 0.4, 1.0, 0.6, 1.0, 0.4, 1.0, 0.4, 1.0, 0.6, 1.0, 0.6, 1.0, 0.4, 1.0, 0.4, 1.0, 0.6, 1.0, 0.4, 1.0, 0.6, 1.0, 0.6, 1.0, 0.4, 1.0, 0.4, 1.0, 0.4, 1.0, 0.4, 1.0, 0.4, 1.0, 0.6, 1.0, 0.4, 1.0, 0.4, 1.0, 0.6, 1.0, 0.6, 1.0, 0.6, 1.0, 0.6, 1.0, 0.6, 1.0, 0.6, 1.0, 0.6, 1.0, 0.6, 1.0, 0.6, 1.0, 0.4, 1.0, 0.6, 1.0, 0.6, 1.0, 0.4, 1.0, 0.4, 1.0, 0.4, 1.0, 0.4, 1.0, 0.4, 1.0, 0.4, 1.0, 0.6, 1.0, 0.6, 1.0, 0.4, 1.0, 0.4, 1.0, 0.6, 1.0, 0.6, 1.0, 0.4, 1.0, 0.4, 1.0, 0.4, 1.0, 0.4, 1.0, 0.4, 1.0, 0.6, 1.0, 0.4, 1.0, 0.4, 1.0, 0.6, 1.0, 0.375, 0.75, 0.625, 0.75, 0.625, 1.0, 0.375, 1.0])
me_cube_001.materials.append(mat_rodsilver)
me_cube_001.materials.append(mat_rodwood)
me_cube_001.materials.append(mat_rodblack)
me_cube_001.use_remesh_fix_poles = True
me_cube_001.use_remesh_preserve_attributes = False
me_cube_001.use_mirror_vertex_groups = False
me_cube_001.update()
me_cylinder_002 = bpy.data.meshes.new('Cylinder.002')
me_cylinder_002.from_pydata([(0.01823, -0.01818, 0.008048), (0.007424, -0.01818, 0.0001951), (0.01155, -0.01818, -0.01251), (0.02491, -0.01818, -0.01251), (0.02904, -0.01818, 0.0001951), (0.01823, 2.997, 0.0003058), (-0.02582, 2.997, -0.0317), (-0.008996, 2.997, -0.08349), (0.04546, 2.997, -0.08349), (0.06229, 2.997, -0.0317), (0.01823, 2.484, -0.2353), (0.01823, 2.504, -0.2353), (0.1044, 2.484, -0.1727), (0.1044, 2.504, -0.1727), (0.0715, 2.484, -0.07134), (0.0715, 2.504, -0.07134), (-0.03503, 2.484, -0.07134), (-0.03503, 2.504, -0.07134), (-0.06795, 2.484, -0.1727), (-0.06795, 2.504, -0.1727), (0.01823, 2.504, -0.2081), (0.01823, 2.484, -0.2081), (0.07856, 2.504, -0.1643), (0.07856, 2.484, -0.1643), (0.05552, 2.504, -0.09334), (0.05552, 2.484, -0.09334), (-0.01905, 2.504, -0.09334), (-0.01905, 2.484, -0.09334), (-0.0421, 2.504, -0.1643), (-0.0421, 2.484, -0.1643), (0.01823, 1.986, -0.192), (0.01823, 2.002, -0.192), (0.08718, 1.986, -0.1419), (0.08718, 2.002, -0.1419), (0.06084, 1.986, -0.06085), (0.06084, 2.002, -0.06085), (-0.02438, 1.986, -0.06085), (-0.02438, 2.002, -0.06085), (-0.05071, 1.986, -0.1419), (-0.05071, 2.002, -0.1419), (0.01823, 2.002, -0.1702), (0.01823, 1.986, -0.1702), (0.06649, 2.002, -0.1352), (0.06649, 1.986, -0.1352), (0.04806, 2.002, -0.07844), (0.04806, 1.986, -0.07844), (-0.0116, 2.002, -0.07844), (-0.0116, 1.986, -0.07844), (-0.03003, 2.002, -0.1352), (-0.03003, 1.986, -0.1352), (0.01823, 1.488, -0.153), (0.01823, 1.5, -0.153), (0.07339, 1.488, -0.1129), (0.07339, 1.5, -0.1129), (0.05232, 1.488, -0.04808), (0.05232, 1.5, -0.04808), (-0.01586, 1.488, -0.04808), (-0.01586, 1.5, -0.04808), (-0.03692, 1.488, -0.1129), (-0.03692, 1.5, -0.1129), (0.01823, 1.5, -0.1356), (0.01823, 1.488, -0.1356), (0.05684, 1.5, -0.1075), (0.05684, 1.488, -0.1075), (0.04209, 1.5, -0.06216), (0.04209, 1.488, -0.06216), (-0.005629, 1.5, -0.06216), (-0.005629, 1.488, -0.06216), (-0.02038, 1.5, -0.1075), (-0.02038, 1.488, -0.1075), (0.01823, 0.9892, -0.1202), (0.01823, 0.9991, -0.1202), (0.06236, 0.9892, -0.08815), (0.06236, 0.9991, -0.08815), (0.0455, 0.9892, -0.03628), (0.0455, 0.9991, -0.03628), (-0.009038, 0.9892, -0.03628), (-0.009038, 0.9991, -0.03628), (-0.02589, 0.9892, -0.08815), (-0.02589, 0.9991, -0.08815), (0.01823, 0.9991, -0.1063), (0.01823, 0.9892, -0.1063), (0.04912, 0.9991, -0.08385), (0.04912, 0.9892, -0.08385), (0.03732, 0.9991, -0.04754), (0.03732, 0.9892, -0.04754), (-0.000857, 0.9991, -0.04754), (-0.000857, 0.9892, -0.04754), (-0.01266, 0.9991, -0.08385), (-0.01266, 0.9892, -0.08385), (0.01823, 0.4902, -0.09306), (0.01823, 0.4982, -0.09306), (0.05353, 0.4902, -0.06741), (0.05353, 0.4982, -0.06741), (0.04005, 0.4902, -0.02591), (0.04005, 0.4982, -0.02591), (-0.003584, 0.4902, -0.02591), (-0.003584, 0.4982, -0.02591), (-0.01707, 0.4902, -0.06741), (-0.01707, 0.4982, -0.06741), (0.01823, 0.4982, -0.08192), (0.01823, 0.4902, -0.08192), (0.04294, 0.4982, -0.06397), (0.04294, 0.4902, -0.06397), (0.0335, 0.4982, -0.03492), (0.0335, 0.4902, -0.03492), (0.002961, 0.4982, -0.03492), (0.002961, 0.4902, -0.03492), (-0.006478, 0.4982, -0.06397), (-0.006478, 0.4902, -0.06397), (0.01823, -0.009028, -0.06776), (0.01823, -0.002647, -0.06776), (0.04647, -0.009028, -0.04724), (0.04647, -0.002647, -0.04724), (0.03569, -0.009028, -0.01404), (0.03569, -0.002647, -0.01404), (0.0007793, -0.009028, -0.01404), (0.0007793, -0.002647, -0.01404), (-0.01001, -0.009028, -0.04724), (-0.01001, -0.002647, -0.04724), (0.01823, -0.002647, -0.05885), (0.01823, -0.009028, -0.05885), (0.038, -0.002647, -0.04449), (0.038, -0.009028, -0.04449), (0.03045, -0.002647, -0.02125), (0.03045, -0.009028, -0.02125), (0.006015, -0.002647, -0.02125), (0.006015, -0.009028, -0.02125), (-0.001535, -0.002647, -0.04449), (-0.001535, -0.009028, -0.04449)], [], [(0, 1, 2, 3, 4), (4, 9, 5, 0), (3, 8, 9, 4), (2, 7, 8, 3), (1, 6, 7, 2), (0, 5, 6, 1), (10, 11, 13, 12), (12, 13, 15, 14), (14, 15, 17, 16), (13, 22, 24, 26, 28, 19, 17, 15), (16, 17, 19, 18), (18, 19, 11, 10), (10, 12, 23, 21, 29, 18), (27, 26, 24, 25), (25, 24, 22, 23), (23, 22, 20, 21), (29, 28, 26, 27), (21, 20, 28, 29), (19, 28, 20, 22, 13, 11), (18, 29, 27, 25, 23, 12, 14, 16), (30, 31, 33, 32), (32, 33, 35, 34), (34, 35, 37, 36), (33, 42, 44, 46, 48, 39, 37, 35), (36, 37, 39, 38), (38, 39, 31, 30), (30, 32, 43, 41, 49, 38), (47, 46, 44, 45), (45, 44, 42, 43), (43, 42, 40, 41), (49, 48, 46, 47), (41, 40, 48, 49), (39, 48, 40, 42, 33, 31), (38, 49, 47, 45, 43, 32, 34, 36), (50, 51, 53, 52), (52, 53, 55, 54), (54, 55, 57, 56), (53, 62, 64, 66, 68, 59, 57, 55), (56, 57, 59, 58), (58, 59, 51, 50), (50, 52, 63, 61, 69, 58), (67, 66, 64, 65), (65, 64, 62, 63), (63, 62, 60, 61), (69, 68, 66, 67), (61, 60, 68, 69), (59, 68, 60, 62, 53, 51), (58, 69, 67, 65, 63, 52, 54, 56), (70, 71, 73, 72), (72, 73, 75, 74), (74, 75, 77, 76), (73, 82, 84, 86, 88, 79, 77, 75), (76, 77, 79, 78), (78, 79, 71, 70), (70, 72, 83, 81, 89, 78), (87, 86, 84, 85), (85, 84, 82, 83), (83, 82, 80, 81), (89, 88, 86, 87), (81, 80, 88, 89), (79, 88, 80, 82, 73, 71), (78, 89, 87, 85, 83, 72, 74, 76), (90, 91, 93, 92), (92, 93, 95, 94), (94, 95, 97, 96), (93, 102, 104, 106, 108, 99, 97, 95), (96, 97, 99, 98), (98, 99, 91, 90), (90, 92, 103, 101, 109, 98), (107, 106, 104, 105), (105, 104, 102, 103), (103, 102, 100, 101), (109, 108, 106, 107), (101, 100, 108, 109), (99, 108, 100, 102, 93, 91), (98, 109, 107, 105, 103, 92, 94, 96), (110, 111, 113, 112), (112, 113, 115, 114), (114, 115, 117, 116), (113, 122, 124, 126, 128, 119, 117, 115), (116, 117, 119, 118), (118, 119, 111, 110), (110, 112, 123, 121, 129, 118), (127, 126, 124, 125), (125, 124, 122, 123), (123, 122, 120, 121), (129, 128, 126, 127), (121, 120, 128, 129), (119, 128, 120, 122, 113, 111), (118, 129, 127, 125, 123, 112, 114, 116)])
me_cylinder_002.polygons.foreach_set('material_index', [0, 0, 0, 0, 0, 0, 2, 2, 2, 2, 2, 2, 2, 2, 2, 2, 2, 2, 2, 2, 2, 2, 2, 2, 2, 2, 2, 2, 2, 2, 2, 2, 2, 2, 2, 2, 2, 2, 2, 2, 2, 2, 2, 2, 2, 2, 2, 2, 2, 2, 2, 2, 2, 2, 2, 2, 2, 2, 2, 2, 2, 2, 2, 2, 2, 2, 2, 2, 2, 2, 2, 2, 2, 2, 2, 2, 2, 2, 2, 2, 2, 2, 2, 2, 2, 2, 2, 2, 2, 2])
_uv = me_cylinder_002.uv_layers.new(name='UVMap')
_uv.uv.foreach_set('vector', [0.75, 0.49, 0.9783, 0.3242, 0.8911, 0.05584, 0.6089, 0.05584, 0.5217, 0.3242, 0.2, 0.5, 0.2, 0.9915, 2.98e-08, 0.9915, 2.98e-08, 0.5, 0.4, 0.5, 0.4, 0.9915, 0.2, 0.9915, 0.2, 0.5, 0.6, 0.5, 0.6, 0.9915, 0.4, 0.9915, 0.4, 0.5, 0.8, 0.5, 0.8, 0.9915, 0.6, 0.9915, 0.6, 0.5, 1.0, 0.5, 1.0, 0.9915, 0.8, 0.9915, 0.8, 0.5, 1.0, 0.5, 1.0, 1.0, 0.8, 1.0, 0.8, 0.5, 0.8, 0.5, 0.8, 1.0, 0.6, 1.0, 0.6, 0.5, 0.6, 0.5, 0.6, 1.0, 0.4, 1.0, 0.4, 0.5, 0.4783, 0.3242, 0.4098, 0.3019, 0.3487, 0.1141, 0.1513, 0.1141, 0.09022, 0.3019, 0.02175, 0.3242, 0.1089, 0.05584, 0.3911, 0.05584, 0.4, 0.5, 0.4, 1.0, 0.2, 1.0, 0.2, 0.5, 0.2, 0.5, 0.2, 1.0, 2.98e-08, 1.0, 2.98e-08, 0.5, 0.75, 0.49, 0.9783, 0.3242, 0.9098, 0.3019, 0.75, 0.418, 0.5902, 0.3019, 0.5217, 0.3242, 0.4, 0.6013, 0.4, 0.8987, 0.6, 0.8987, 0.6, 0.6013, 0.6, 0.6013, 0.6, 0.8987, 0.8, 0.8987, 0.8, 0.6013, 0.8, 0.6013, 0.8, 0.8987, 1.0, 0.8987, 1.0, 0.6013, 0.2, 0.6013, 0.2, 0.8987, 0.4, 0.8987, 0.4, 0.6013, 2.98e-08, 0.6013, 2.98e-08, 0.8987, 0.2, 0.8987, 0.2, 0.6013, 0.02175, 0.3242, 0.09022, 0.3019, 0.25, 0.418, 0.4098, 0.3019, 0.4783, 0.3242, 0.25, 0.49, 0.5217, 0.3242, 0.5902, 0.3019, 0.6513, 0.1141, 0.8487, 0.1141, 0.9098, 0.3019, 0.9783, 0.3242, 0.8911, 0.05584, 0.6089, 0.05584, 1.0, 0.5, 1.0, 1.0, 0.8, 1.0, 0.8, 0.5, 0.8, 0.5, 0.8, 1.0, 0.6, 1.0, 0.6, 0.5, 0.6, 0.5, 0.6, 1.0, 0.4, 1.0, 0.4, 0.5, 0.4783, 0.3242, 0.4098, 0.3019, 0.3487, 0.1141, 0.1513, 0.1141, 0.09022, 0.3019, 0.02175, 0.3242, 0.1089, 0.05584, 0.3911, 0.05584, 0.4, 0.5, 0.4, 1.0, 0.2, 1.0, 0.2, 0.5, 0.2, 0.5, 0.2, 1.0, 2.98e-08, 1.0, 2.98e-08, 0.5, 0.75, 0.49, 0.9783, 0.3242, 0.9098, 0.3019, 0.75, 0.418, 0.5902, 0.3019, 0.5217, 0.3242, 0.4, 0.6013, 0.4, 0.8987, 0.6, 0.8987, 0.6, 0.6013, 0.6, 0.6013, 0.6, 0.8987, 0.8, 0.8987, 0.8, 0.6013, 0.8, 0.6013, 0.8, 0.8987, 1.0, 0.8987, 1.0, 0.6013, 0.2, 0.6013, 0.2, 0.8987, 0.4, 0.8987, 0.4, 0.6013, 2.98e-08, 0.6013, 2.98e-08, 0.8987, 0.2, 0.8987, 0.2, 0.6013, 0.02175, 0.3242, 0.09022, 0.3019, 0.25, 0.418, 0.4098, 0.3019, 0.4783, 0.3242, 0.25, 0.49, 0.5217, 0.3242, 0.5902, 0.3019, 0.6513, 0.1141, 0.8487, 0.1141, 0.9098, 0.3019, 0.9783, 0.3242, 0.8911, 0.05584, 0.6089, 0.05584, 1.0, 0.5, 1.0, 1.0, 0.8, 1.0, 0.8, 0.5, 0.8, 0.5, 0.8, 1.0, 0.6, 1.0, 0.6, 0.5, 0.6, 0.5, 0.6, 1.0, 0.4, 1.0, 0.4, 0.5, 0.4783, 0.3242, 0.4098, 0.3019, 0.3487, 0.1141, 0.1513, 0.1141, 0.09022, 0.3019, 0.02175, 0.3242, 0.1089, 0.05584, 0.3911, 0.05584, 0.4, 0.5, 0.4, 1.0, 0.2, 1.0, 0.2, 0.5, 0.2, 0.5, 0.2, 1.0, 2.98e-08, 1.0, 2.98e-08, 0.5, 0.75, 0.49, 0.9783, 0.3242, 0.9098, 0.3019, 0.75, 0.418, 0.5902, 0.3019, 0.5217, 0.3242, 0.4, 0.6013, 0.4, 0.8987, 0.6, 0.8987, 0.6, 0.6013, 0.6, 0.6013, 0.6, 0.8987, 0.8, 0.8987, 0.8, 0.6013, 0.8, 0.6013, 0.8, 0.8987, 1.0, 0.8987, 1.0, 0.6013, 0.2, 0.6013, 0.2, 0.8987, 0.4, 0.8987, 0.4, 0.6013, 2.98e-08, 0.6013, 2.98e-08, 0.8987, 0.2, 0.8987, 0.2, 0.6013, 0.02175, 0.3242, 0.09022, 0.3019, 0.25, 0.418, 0.4098, 0.3019, 0.4783, 0.3242, 0.25, 0.49, 0.5217, 0.3242, 0.5902, 0.3019, 0.6513, 0.1141, 0.8487, 0.1141, 0.9098, 0.3019, 0.9783, 0.3242, 0.8911, 0.05584, 0.6089, 0.05584, 1.0, 0.5, 1.0, 1.0, 0.8, 1.0, 0.8, 0.5, 0.8, 0.5, 0.8, 1.0, 0.6, 1.0, 0.6, 0.5, 0.6, 0.5, 0.6, 1.0, 0.4, 1.0, 0.4, 0.5, 0.4783, 0.3242, 0.4098, 0.3019, 0.3487, 0.1141, 0.1513, 0.1141, 0.09022, 0.3019, 0.02175, 0.3242, 0.1089, 0.05584, 0.3911, 0.05584, 0.4, 0.5, 0.4, 1.0, 0.2, 1.0, 0.2, 0.5, 0.2, 0.5, 0.2, 1.0, 2.98e-08, 1.0, 2.98e-08, 0.5, 0.75, 0.49, 0.9783, 0.3242, 0.9098, 0.3019, 0.75, 0.418, 0.5902, 0.3019, 0.5217, 0.3242, 0.4, 0.6013, 0.4, 0.8987, 0.6, 0.8987, 0.6, 0.6013, 0.6, 0.6013, 0.6, 0.8987, 0.8, 0.8987, 0.8, 0.6013, 0.8, 0.6013, 0.8, 0.8987, 1.0, 0.8987, 1.0, 0.6013, 0.2, 0.6013, 0.2, 0.8987, 0.4, 0.8987, 0.4, 0.6013, 2.98e-08, 0.6013, 2.98e-08, 0.8987, 0.2, 0.8987, 0.2, 0.6013, 0.02175, 0.3242, 0.09022, 0.3019, 0.25, 0.418, 0.4098, 0.3019, 0.4783, 0.3242, 0.25, 0.49, 0.5217, 0.3242, 0.5902, 0.3019, 0.6513, 0.1141, 0.8487, 0.1141, 0.9098, 0.3019, 0.9783, 0.3242, 0.8911, 0.05584, 0.6089, 0.05584, 1.0, 0.5, 1.0, 1.0, 0.8, 1.0, 0.8, 0.5, 0.8, 0.5, 0.8, 1.0, 0.6, 1.0, 0.6, 0.5, 0.6, 0.5, 0.6, 1.0, 0.4, 1.0, 0.4, 0.5, 0.4783, 0.3242, 0.4098, 0.3019, 0.3487, 0.1141, 0.1513, 0.1141, 0.09022, 0.3019, 0.02175, 0.3242, 0.1089, 0.05584, 0.3911, 0.05584, 0.4, 0.5, 0.4, 1.0, 0.2, 1.0, 0.2, 0.5, 0.2, 0.5, 0.2, 1.0, 2.98e-08, 1.0, 2.98e-08, 0.5, 0.75, 0.49, 0.9783, 0.3242, 0.9098, 0.3019, 0.75, 0.418, 0.5902, 0.3019, 0.5217, 0.3242, 0.4, 0.6013, 0.4, 0.8987, 0.6, 0.8987, 0.6, 0.6013, 0.6, 0.6013, 0.6, 0.8987, 0.8, 0.8987, 0.8, 0.6013, 0.8, 0.6013, 0.8, 0.8987, 1.0, 0.8987, 1.0, 0.6013, 0.2, 0.6013, 0.2, 0.8987, 0.4, 0.8987, 0.4, 0.6013, 2.98e-08, 0.6013, 2.98e-08, 0.8987, 0.2, 0.8987, 0.2, 0.6013, 0.02175, 0.3242, 0.09022, 0.3019, 0.25, 0.418, 0.4098, 0.3019, 0.4783, 0.3242, 0.25, 0.49, 0.5217, 0.3242, 0.5902, 0.3019, 0.6513, 0.1141, 0.8487, 0.1141, 0.9098, 0.3019, 0.9783, 0.3242, 0.8911, 0.05584, 0.6089, 0.05584, 1.0, 0.5, 1.0, 1.0, 0.8, 1.0, 0.8, 0.5, 0.8, 0.5, 0.8, 1.0, 0.6, 1.0, 0.6, 0.5, 0.6, 0.5, 0.6, 1.0, 0.4, 1.0, 0.4, 0.5, 0.4783, 0.3242, 0.4098, 0.3019, 0.3487, 0.1141, 0.1513, 0.1141, 0.09022, 0.3019, 0.02175, 0.3242, 0.1089, 0.05584, 0.3911, 0.05584, 0.4, 0.5, 0.4, 1.0, 0.2, 1.0, 0.2, 0.5, 0.2, 0.5, 0.2, 1.0, 2.98e-08, 1.0, 2.98e-08, 0.5, 0.75, 0.49, 0.9783, 0.3242, 0.9098, 0.3019, 0.75, 0.418, 0.5902, 0.3019, 0.5217, 0.3242, 0.4, 0.6013, 0.4, 0.8987, 0.6, 0.8987, 0.6, 0.6013, 0.6, 0.6013, 0.6, 0.8987, 0.8, 0.8987, 0.8, 0.6013, 0.8, 0.6013, 0.8, 0.8987, 1.0, 0.8987, 1.0, 0.6013, 0.2, 0.6013, 0.2, 0.8987, 0.4, 0.8987, 0.4, 0.6013, 2.98e-08, 0.6013, 2.98e-08, 0.8987, 0.2, 0.8987, 0.2, 0.6013, 0.02175, 0.3242, 0.09022, 0.3019, 0.25, 0.418, 0.4098, 0.3019, 0.4783, 0.3242, 0.25, 0.49, 0.5217, 0.3242, 0.5902, 0.3019, 0.6513, 0.1141, 0.8487, 0.1141, 0.9098, 0.3019, 0.9783, 0.3242, 0.8911, 0.05584, 0.6089, 0.05584])
me_cylinder_002.materials.append(mat_rodsilver)
me_cylinder_002.materials.append(mat_rodwood)
me_cylinder_002.materials.append(mat_rodblack)
me_cylinder_002.use_remesh_fix_poles = True
me_cylinder_002.use_remesh_preserve_attributes = False
me_cylinder_002.use_mirror_vertex_groups = False
me_cylinder_002.update()

# ---- objects
ob_curserod = bpy.data.objects.new('CurseRod', me_cylinder)
ob_spinner = bpy.data.objects.new('Spinner', me_cube_003)
ob_curserod_handle = bpy.data.objects.new('CurseRod_Handle', me_cylinder_001)
ob_curserod_reel = bpy.data.objects.new('CurseRod_Reel', me_cube_001)
ob_curserod_rod = bpy.data.objects.new('CurseRod_Rod', me_cylinder_002)

# ---- transforms, parenting, visibility, modifiers, constraints
ob_curserod.location = (0.0, 0.0, 0.0)
ob_curserod.lineart.crease_threshold = 0.0
_m = ob_curserod.modifiers.new('Wireframe', 'WIREFRAME')
_m = ob_curserod.modifiers.new('Displace', 'DISPLACE')
_m.mid_level = 0.6474
_m.strength = 0.1
ob_spinner.parent = ob_curserod
ob_spinner.location = (-0.04314, -0.3069, -0.245)
ob_spinner.lineart.crease_threshold = 0.0
_m = ob_spinner.modifiers.new('Wireframe', 'WIREFRAME')
_m = ob_spinner.modifiers.new('Displace', 'DISPLACE')
_m.mid_level = 0.6474
_m.strength = 0.1
ob_curserod_handle.location = (2.0, 0.0, 0.0)
ob_curserod_handle.lineart.crease_threshold = 0.0
_m = ob_curserod_handle.modifiers.new('Wireframe', 'WIREFRAME')
_m = ob_curserod_handle.modifiers.new('Displace', 'DISPLACE')
_m.mid_level = 0.6474
_m.strength = 0.1
ob_curserod_reel.location = (1.832, -0.4579, -0.2296)
ob_curserod_reel.lineart.crease_threshold = 0.0
_m = ob_curserod_reel.modifiers.new('Wireframe', 'WIREFRAME')
_m = ob_curserod_reel.modifiers.new('Displace', 'DISPLACE')
_m.mid_level = 0.6474
_m.strength = 0.1
ob_curserod_rod.location = (1.981, -3.565, 0.04602)
ob_curserod_rod.lineart.crease_threshold = 0.0
_m = ob_curserod_rod.modifiers.new('Wireframe', 'WIREFRAME')
_m = ob_curserod_rod.modifiers.new('Displace', 'DISPLACE')
_m.mid_level = 0.6474
_m.strength = 0.1

# ---- collection membership
col_collection.objects.link(ob_curserod)
col_collection.objects.link(ob_spinner)
col_collection.objects.link(ob_curserod_handle)
col_collection.objects.link(ob_curserod_reel)
col_collection.objects.link(ob_curserod_rod)

# ---- scene / render settings (as saved in the file)
scene.frame_start = 1; scene.frame_end = 250; scene.frame_set(1)
scene.render.engine = 'BLENDER_EEVEE_NEXT'
scene.cycles.use_denoising = False
scene.cycles.samples = 128
scene.cycles.sampling_pattern = 'TABULATED_SOBOL'
scene.cycles.use_adaptive_sampling = False
scene.cycles.use_light_tree = False
scene.view_settings.view_transform = 'Filmic'
bpy.context.view_layer.update()

# ---- added for rendering (the .blend has no active camera and no usable light): camera, sun
cam_auto = bpy.data.cameras.new('AutoCamera')
cam_auto.lens = 50.0
cam_auto.sensor_width = 36.0
cam_auto.clip_end = 1000.0
ob_auto_camera = bpy.data.objects.new('AutoCamera', cam_auto)
scene.collection.objects.link(ob_auto_camera)
ob_auto_camera.location = (5.39391, -6.94039, 3.51549)
ob_auto_camera.rotation_euler = (1.09748, -7.21219e-08, 0.694738)
scene.camera = ob_auto_camera
light_auto_sun = bpy.data.lights.new('AutoSun', 'SUN')
light_auto_sun.energy = 3.0
light_auto_sun.angle = 0.0523599
ob_auto_sun = bpy.data.objects.new('AutoSun', light_auto_sun)
scene.collection.objects.link(ob_auto_sun)
ob_auto_sun.rotation_euler = (0.872665, 0.174533, 0.523599)
bpy.context.view_layer.update()
